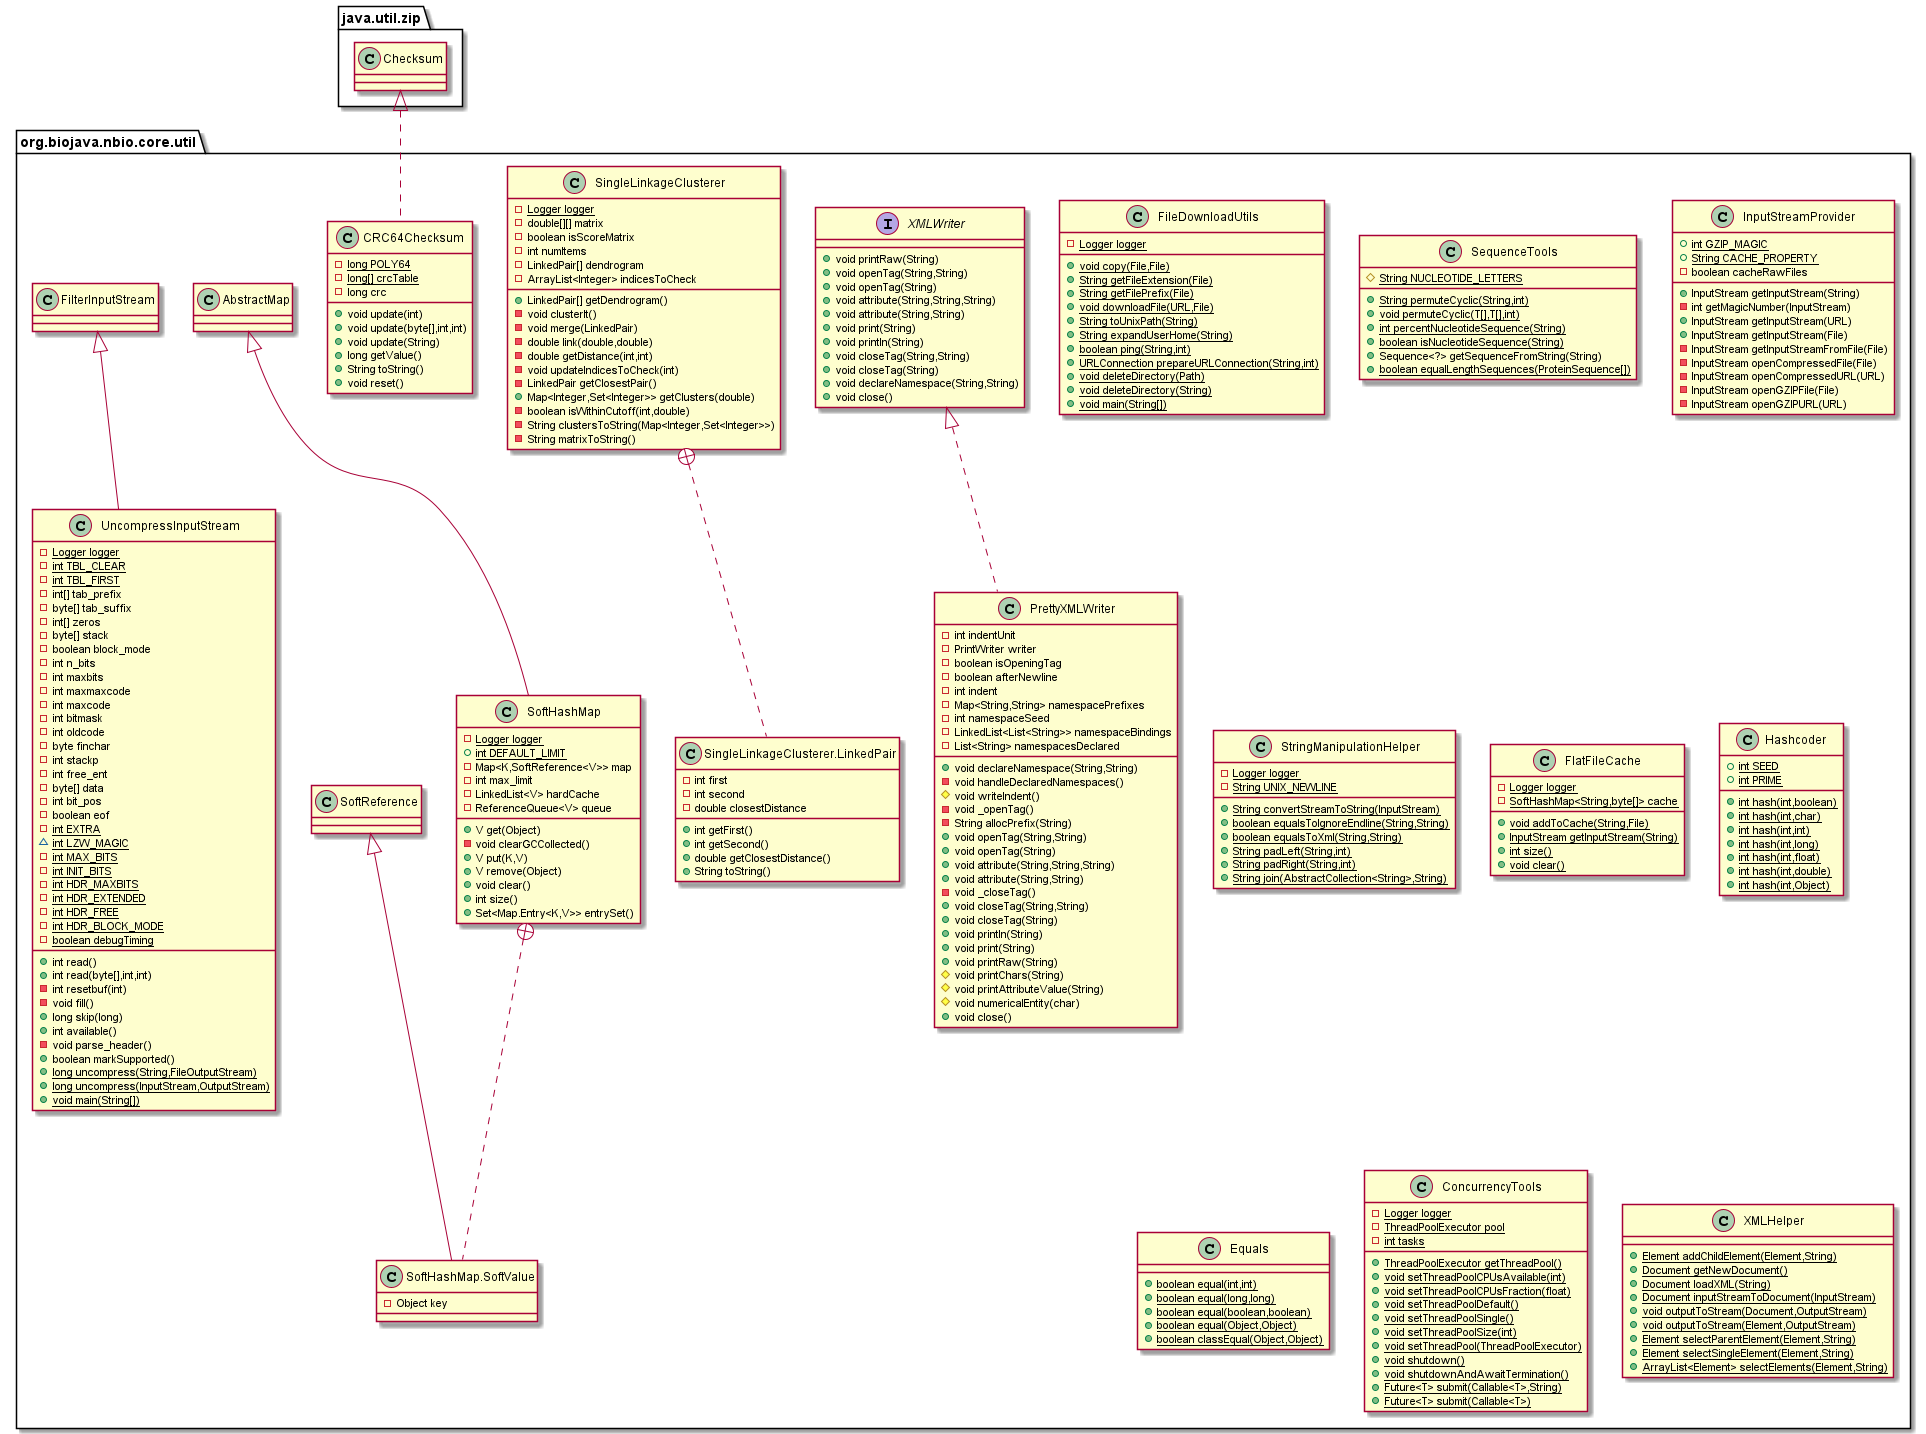

The diagram above was rendered by PlantUML. Its source (embedded in the PNG):
@startuml
class org.biojava.nbio.core.util.FileDownloadUtils {
- {static} Logger logger
+ {static} void copy(File,File)
+ {static} String getFileExtension(File)
+ {static} String getFilePrefix(File)
+ {static} void downloadFile(URL,File)
+ {static} String toUnixPath(String)
+ {static} String expandUserHome(String)
+ {static} boolean ping(String,int)
+ {static} URLConnection prepareURLConnection(String,int)
+ {static} void deleteDirectory(Path)
+ {static} void deleteDirectory(String)
+ {static} void main(String[])
}
class org.biojava.nbio.core.util.SequenceTools {
# {static} String NUCLEOTIDE_LETTERS
+ {static} String permuteCyclic(String,int)
+ {static} void permuteCyclic(T[],T[],int)
+ {static} int percentNucleotideSequence(String)
+ {static} boolean isNucleotideSequence(String)
+ Sequence<?> getSequenceFromString(String)
+ {static} boolean equalLengthSequences(ProteinSequence[])
}
class org.biojava.nbio.core.util.InputStreamProvider {
+ {static} int GZIP_MAGIC
+ {static} String CACHE_PROPERTY
- boolean cacheRawFiles
+ InputStream getInputStream(String)
- int getMagicNumber(InputStream)
+ InputStream getInputStream(URL)
+ InputStream getInputStream(File)
- InputStream getInputStreamFromFile(File)
- InputStream openCompressedFile(File)
- InputStream openCompressedURL(URL)
- InputStream openGZIPFile(File)
- InputStream openGZIPURL(URL)
}
class org.biojava.nbio.core.util.StringManipulationHelper {
- {static} Logger logger
- {static} String UNIX_NEWLINE
+ {static} String convertStreamToString(InputStream)
+ {static} boolean equalsToIgnoreEndline(String,String)
+ {static} boolean equalsToXml(String,String)
+ {static} String padLeft(String,int)
+ {static} String padRight(String,int)
+ {static} String join(AbstractCollection<String>,String)
}
class org.biojava.nbio.core.util.PrettyXMLWriter {
- int indentUnit
- PrintWriter writer
- boolean isOpeningTag
- boolean afterNewline
- int indent
- Map<String,String> namespacePrefixes
- int namespaceSeed
- LinkedList<List<String>> namespaceBindings
- List<String> namespacesDeclared
+ void declareNamespace(String,String)
- void handleDeclaredNamespaces()
# void writeIndent()
- void _openTag()
- String allocPrefix(String)
+ void openTag(String,String)
+ void openTag(String)
+ void attribute(String,String,String)
+ void attribute(String,String)
- void _closeTag()
+ void closeTag(String,String)
+ void closeTag(String)
+ void println(String)
+ void print(String)
+ void printRaw(String)
# void printChars(String)
# void printAttributeValue(String)
# void numericalEntity(char)
+ void close()
}
class org.biojava.nbio.core.util.FlatFileCache {
- {static} Logger logger
- {static} SoftHashMap<String,byte[]> cache
+ {static} void addToCache(String,File)
+ {static} InputStream getInputStream(String)
+ {static} int size()
+ {static} void clear()
}
class org.biojava.nbio.core.util.Hashcoder {
+ {static} int SEED
+ {static} int PRIME
+ {static} int hash(int,boolean)
+ {static} int hash(int,char)
+ {static} int hash(int,int)
+ {static} int hash(int,long)
+ {static} int hash(int,float)
+ {static} int hash(int,double)
+ {static} int hash(int,Object)
}
class org.biojava.nbio.core.util.Equals {
+ {static} boolean equal(int,int)
+ {static} boolean equal(long,long)
+ {static} boolean equal(boolean,boolean)
+ {static} boolean equal(Object,Object)
+ {static} boolean classEqual(Object,Object)
}
interface org.biojava.nbio.core.util.XMLWriter {
+ void printRaw(String)
+ void openTag(String,String)
+ void openTag(String)
+ void attribute(String,String,String)
+ void attribute(String,String)
+ void print(String)
+ void println(String)
+ void closeTag(String,String)
+ void closeTag(String)
+ void declareNamespace(String,String)
+ void close()
}
class org.biojava.nbio.core.util.SingleLinkageClusterer {
- {static} Logger logger
- double[][] matrix
- boolean isScoreMatrix
- int numItems
- LinkedPair[] dendrogram
- ArrayList<Integer> indicesToCheck
+ LinkedPair[] getDendrogram()
- void clusterIt()
- void merge(LinkedPair)
- double link(double,double)
- double getDistance(int,int)
- void updateIndicesToCheck(int)
- LinkedPair getClosestPair()
+ Map<Integer,Set<Integer>> getClusters(double)
- boolean isWithinCutoff(int,double)
- String clustersToString(Map<Integer,Set<Integer>>)
- String matrixToString()
}
class org.biojava.nbio.core.util.SingleLinkageClusterer.LinkedPair {
- int first
- int second
- double closestDistance
+ int getFirst()
+ int getSecond()
+ double getClosestDistance()
+ String toString()
}
class org.biojava.nbio.core.util.ConcurrencyTools {
- {static} Logger logger
- {static} ThreadPoolExecutor pool
- {static} int tasks
+ {static} ThreadPoolExecutor getThreadPool()
+ {static} void setThreadPoolCPUsAvailable(int)
+ {static} void setThreadPoolCPUsFraction(float)
+ {static} void setThreadPoolDefault()
+ {static} void setThreadPoolSingle()
+ {static} void setThreadPoolSize(int)
+ {static} void setThreadPool(ThreadPoolExecutor)
+ {static} void shutdown()
+ {static} void shutdownAndAwaitTermination()
+ {static} Future<T> submit(Callable<T>,String)
+ {static} Future<T> submit(Callable<T>)
}
class org.biojava.nbio.core.util.XMLHelper {
+ {static} Element addChildElement(Element,String)
+ {static} Document getNewDocument()
+ {static} Document loadXML(String)
+ {static} Document inputStreamToDocument(InputStream)
+ {static} void outputToStream(Document,OutputStream)
+ {static} void outputToStream(Element,OutputStream)
+ {static} Element selectParentElement(Element,String)
+ {static} Element selectSingleElement(Element,String)
+ {static} ArrayList<Element> selectElements(Element,String)
}
class org.biojava.nbio.core.util.CRC64Checksum {
- {static} long POLY64
- {static} long[] crcTable
- long crc
+ void update(int)
+ void update(byte[],int,int)
+ void update(String)
+ long getValue()
+ String toString()
+ void reset()
}
class org.biojava.nbio.core.util.SoftHashMap {
- {static} Logger logger
+ {static} int DEFAULT_LIMIT
- Map<K,SoftReference<V>> map
- int max_limit
- LinkedList<V> hardCache
- ReferenceQueue<V> queue
+ V get(Object)
- void clearGCCollected()
+ V put(K,V)
+ V remove(Object)
+ void clear()
+ int size()
+ Set<Map.Entry<K,V>> entrySet()
}
class org.biojava.nbio.core.util.SoftHashMap.SoftValue {
- Object key
}
class org.biojava.nbio.core.util.UncompressInputStream {
- {static} Logger logger
- {static} int TBL_CLEAR
- {static} int TBL_FIRST
- int[] tab_prefix
- byte[] tab_suffix
- int[] zeros
- byte[] stack
- boolean block_mode
- int n_bits
- int maxbits
- int maxmaxcode
- int maxcode
- int bitmask
- int oldcode
- byte finchar
- int stackp
- int free_ent
- byte[] data
- int bit_pos
- boolean eof
- {static} int EXTRA
~ {static} int LZW_MAGIC
- {static} int MAX_BITS
- {static} int INIT_BITS
- {static} int HDR_MAXBITS
- {static} int HDR_EXTENDED
- {static} int HDR_FREE
- {static} int HDR_BLOCK_MODE
- {static} boolean debugTiming
+ int read()
+ int read(byte[],int,int)
- int resetbuf(int)
- void fill()
+ long skip(long)
+ int available()
- void parse_header()
+ boolean markSupported()
+ {static} long uncompress(String,FileOutputStream)
+ {static} long uncompress(InputStream,OutputStream)
+ {static} void main(String[])
}


org.biojava.nbio.core.util.XMLWriter <|.. org.biojava.nbio.core.util.PrettyXMLWriter
org.biojava.nbio.core.util.SingleLinkageClusterer +.. org.biojava.nbio.core.util.SingleLinkageClusterer.LinkedPair
java.util.zip.Checksum <|.. org.biojava.nbio.core.util.CRC64Checksum
org.biojava.nbio.core.util.AbstractMap <|-- org.biojava.nbio.core.util.SoftHashMap
org.biojava.nbio.core.util.SoftHashMap +.. org.biojava.nbio.core.util.SoftHashMap.SoftValue
org.biojava.nbio.core.util.SoftReference <|-- org.biojava.nbio.core.util.SoftHashMap.SoftValue
org.biojava.nbio.core.util.FilterInputStream <|-- org.biojava.nbio.core.util.UncompressInputStream
@enduml